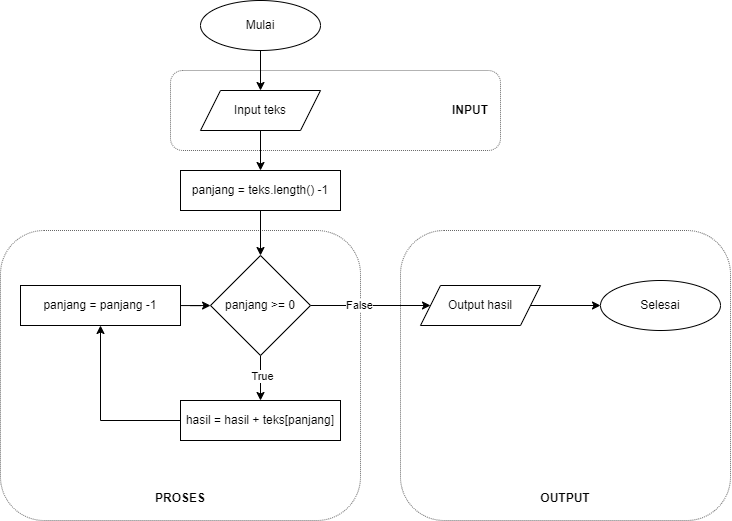

The diagram above was exported from draw.io. Its source (the exported page's mxGraphModel, read from the mxfile embedded in the PNG):
<mxGraphModel dx="1770" dy="880" grid="1" gridSize="10" guides="1" tooltips="1" connect="1" arrows="1" fold="1" page="1" pageScale="1" pageWidth="850" pageHeight="1100" math="0" shadow="0">
  <root>
    <mxCell id="0" />
    <mxCell id="1" parent="0" />
    <mxCell id="1ZEPKf6LW5uxVfk0skQT-17" value="&lt;br&gt;&lt;br&gt;&lt;br&gt;&lt;br&gt;&lt;br&gt;&lt;br&gt;&lt;br&gt;&lt;br&gt;&lt;br&gt;&lt;br&gt;&lt;br&gt;&lt;br&gt;&lt;br&gt;&lt;br&gt;&lt;br&gt;&lt;br&gt;&lt;br&gt;&lt;b&gt;OUTPUT&lt;/b&gt;" style="rounded=1;whiteSpace=wrap;html=1;dashed=1;dashPattern=1 1;strokeWidth=1;opacity=60;" vertex="1" parent="1">
      <mxGeometry x="380" y="320" width="330" height="290" as="geometry" />
    </mxCell>
    <mxCell id="1ZEPKf6LW5uxVfk0skQT-16" value="&lt;br&gt;&lt;br&gt;&lt;br&gt;&lt;br&gt;&lt;br&gt;&lt;br&gt;&lt;br&gt;&lt;br&gt;&lt;br&gt;&lt;br&gt;&lt;br&gt;&lt;br&gt;&lt;br&gt;&lt;br&gt;&lt;br&gt;&lt;br&gt;&lt;br&gt;&lt;b&gt;PROSES&lt;/b&gt;" style="rounded=1;whiteSpace=wrap;html=1;dashed=1;dashPattern=1 1;strokeWidth=1;opacity=60;" vertex="1" parent="1">
      <mxGeometry x="-20" y="320" width="360" height="290" as="geometry" />
    </mxCell>
    <mxCell id="1ZEPKf6LW5uxVfk0skQT-15" value="&lt;b&gt;INPUT&amp;nbsp; &amp;nbsp;&lt;/b&gt;" style="rounded=1;whiteSpace=wrap;html=1;dashed=1;dashPattern=1 1;strokeWidth=1;opacity=60;align=right;gradientColor=none;" vertex="1" parent="1">
      <mxGeometry x="150" y="160" width="330" height="80" as="geometry" />
    </mxCell>
    <mxCell id="2BvOGVzcHoofvf6qsaLh-3" style="edgeStyle=orthogonalEdgeStyle;rounded=0;orthogonalLoop=1;jettySize=auto;html=1;" parent="1" source="2BvOGVzcHoofvf6qsaLh-1" target="2BvOGVzcHoofvf6qsaLh-2" edge="1">
      <mxGeometry relative="1" as="geometry" />
    </mxCell>
    <mxCell id="2BvOGVzcHoofvf6qsaLh-1" value="Mulai" style="ellipse;whiteSpace=wrap;html=1;" parent="1" vertex="1">
      <mxGeometry x="180" y="90" width="120" height="50" as="geometry" />
    </mxCell>
    <mxCell id="2BvOGVzcHoofvf6qsaLh-5" style="edgeStyle=orthogonalEdgeStyle;rounded=0;orthogonalLoop=1;jettySize=auto;html=1;" parent="1" source="2BvOGVzcHoofvf6qsaLh-2" target="2BvOGVzcHoofvf6qsaLh-4" edge="1">
      <mxGeometry relative="1" as="geometry" />
    </mxCell>
    <mxCell id="2BvOGVzcHoofvf6qsaLh-2" value="Input teks" style="shape=parallelogram;perimeter=parallelogramPerimeter;whiteSpace=wrap;html=1;fixedSize=1;" parent="1" vertex="1">
      <mxGeometry x="180" y="180" width="120" height="40" as="geometry" />
    </mxCell>
    <mxCell id="1ZEPKf6LW5uxVfk0skQT-2" style="edgeStyle=orthogonalEdgeStyle;rounded=0;orthogonalLoop=1;jettySize=auto;html=1;" edge="1" parent="1" source="2BvOGVzcHoofvf6qsaLh-4" target="1ZEPKf6LW5uxVfk0skQT-1">
      <mxGeometry relative="1" as="geometry" />
    </mxCell>
    <mxCell id="2BvOGVzcHoofvf6qsaLh-4" value="panjang = teks.length() -1" style="rounded=0;whiteSpace=wrap;html=1;" parent="1" vertex="1">
      <mxGeometry x="160" y="260" width="160" height="40" as="geometry" />
    </mxCell>
    <mxCell id="1ZEPKf6LW5uxVfk0skQT-4" style="edgeStyle=orthogonalEdgeStyle;rounded=0;orthogonalLoop=1;jettySize=auto;html=1;" edge="1" parent="1" source="1ZEPKf6LW5uxVfk0skQT-1" target="1ZEPKf6LW5uxVfk0skQT-3">
      <mxGeometry relative="1" as="geometry" />
    </mxCell>
    <mxCell id="1ZEPKf6LW5uxVfk0skQT-5" value="False" style="edgeLabel;html=1;align=center;verticalAlign=middle;resizable=0;points=[];" vertex="1" connectable="0" parent="1ZEPKf6LW5uxVfk0skQT-4">
      <mxGeometry x="-0.2" y="1" relative="1" as="geometry">
        <mxPoint as="offset" />
      </mxGeometry>
    </mxCell>
    <mxCell id="1ZEPKf6LW5uxVfk0skQT-7" style="edgeStyle=orthogonalEdgeStyle;rounded=0;orthogonalLoop=1;jettySize=auto;html=1;" edge="1" parent="1" source="1ZEPKf6LW5uxVfk0skQT-1" target="1ZEPKf6LW5uxVfk0skQT-6">
      <mxGeometry relative="1" as="geometry" />
    </mxCell>
    <mxCell id="1ZEPKf6LW5uxVfk0skQT-12" value="True" style="edgeLabel;html=1;align=center;verticalAlign=middle;resizable=0;points=[];" vertex="1" connectable="0" parent="1ZEPKf6LW5uxVfk0skQT-7">
      <mxGeometry x="-0.108" y="1" relative="1" as="geometry">
        <mxPoint as="offset" />
      </mxGeometry>
    </mxCell>
    <mxCell id="1ZEPKf6LW5uxVfk0skQT-1" value="panjang &amp;gt;= 0" style="rhombus;whiteSpace=wrap;html=1;" vertex="1" parent="1">
      <mxGeometry x="190" y="345" width="100" height="100" as="geometry" />
    </mxCell>
    <mxCell id="1ZEPKf6LW5uxVfk0skQT-14" style="edgeStyle=orthogonalEdgeStyle;rounded=0;orthogonalLoop=1;jettySize=auto;html=1;" edge="1" parent="1" source="1ZEPKf6LW5uxVfk0skQT-3" target="1ZEPKf6LW5uxVfk0skQT-13">
      <mxGeometry relative="1" as="geometry" />
    </mxCell>
    <mxCell id="1ZEPKf6LW5uxVfk0skQT-3" value="Output hasil" style="shape=parallelogram;perimeter=parallelogramPerimeter;whiteSpace=wrap;html=1;fixedSize=1;" vertex="1" parent="1">
      <mxGeometry x="400" y="375" width="120" height="40" as="geometry" />
    </mxCell>
    <mxCell id="1ZEPKf6LW5uxVfk0skQT-10" style="edgeStyle=orthogonalEdgeStyle;rounded=0;orthogonalLoop=1;jettySize=auto;html=1;" edge="1" parent="1" source="1ZEPKf6LW5uxVfk0skQT-6" target="1ZEPKf6LW5uxVfk0skQT-8">
      <mxGeometry relative="1" as="geometry">
        <Array as="points">
          <mxPoint x="80" y="510" />
        </Array>
      </mxGeometry>
    </mxCell>
    <mxCell id="1ZEPKf6LW5uxVfk0skQT-6" value="hasil = hasil + teks[panjang]" style="rounded=0;whiteSpace=wrap;html=1;" vertex="1" parent="1">
      <mxGeometry x="160" y="490" width="160" height="40" as="geometry" />
    </mxCell>
    <mxCell id="1ZEPKf6LW5uxVfk0skQT-11" style="edgeStyle=orthogonalEdgeStyle;rounded=0;orthogonalLoop=1;jettySize=auto;html=1;" edge="1" parent="1" source="1ZEPKf6LW5uxVfk0skQT-8" target="1ZEPKf6LW5uxVfk0skQT-1">
      <mxGeometry relative="1" as="geometry" />
    </mxCell>
    <mxCell id="1ZEPKf6LW5uxVfk0skQT-8" value="panjang = panjang -1" style="rounded=0;whiteSpace=wrap;html=1;" vertex="1" parent="1">
      <mxGeometry y="375" width="160" height="40" as="geometry" />
    </mxCell>
    <mxCell id="1ZEPKf6LW5uxVfk0skQT-13" value="Selesai" style="ellipse;whiteSpace=wrap;html=1;" vertex="1" parent="1">
      <mxGeometry x="580" y="370" width="120" height="50" as="geometry" />
    </mxCell>
  </root>
</mxGraphModel>